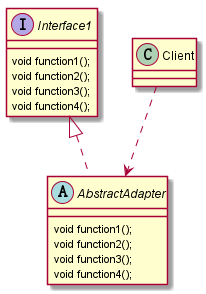

The diagram above was rendered by PlantUML. Its source (embedded in the PNG):
@startuml

Interface Interface1{
        void function1();
        void function2();
        void function3();
        void function4();
}

abstract class AbstractAdapter implements Interface1{
    void function1();
    void function2();
    void function3();
    void function4();
}
class Client{
}

Client ..> AbstractAdapter
@enduml